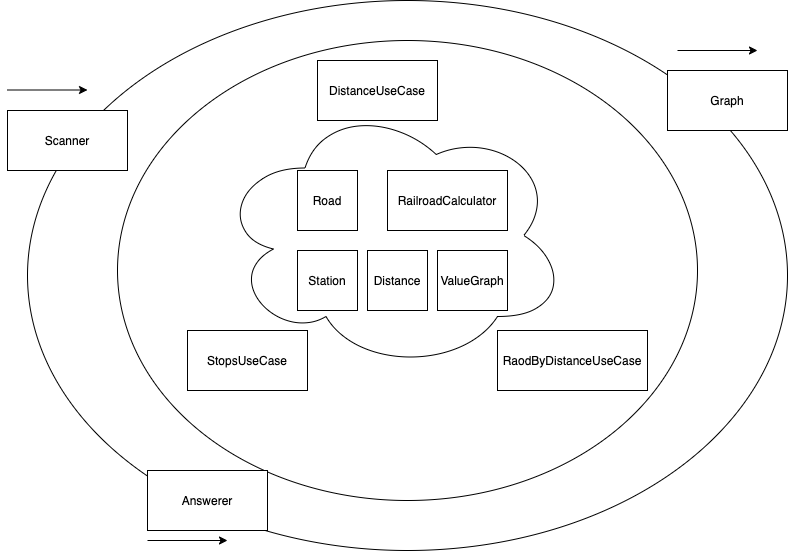

The diagram above was exported from draw.io. Its source (the exported page's mxGraphModel, read from the mxfile embedded in the PNG):
<mxGraphModel dx="1186" dy="796" grid="1" gridSize="10" guides="1" tooltips="1" connect="1" arrows="1" fold="1" page="1" pageScale="1" pageWidth="1169" pageHeight="827" math="0" shadow="0">
  <root>
    <mxCell id="0" />
    <mxCell id="1" parent="0" />
    <mxCell id="tw5EN-ImjbRXxmL-iix5-17" value="" style="ellipse;whiteSpace=wrap;html=1;" vertex="1" parent="1">
      <mxGeometry x="200" y="120" width="760" height="550" as="geometry" />
    </mxCell>
    <mxCell id="tw5EN-ImjbRXxmL-iix5-13" value="" style="ellipse;whiteSpace=wrap;html=1;" vertex="1" parent="1">
      <mxGeometry x="290" y="160" width="580" height="460" as="geometry" />
    </mxCell>
    <mxCell id="tw5EN-ImjbRXxmL-iix5-8" value="" style="ellipse;shape=cloud;whiteSpace=wrap;html=1;" vertex="1" parent="1">
      <mxGeometry x="390" y="220" width="350" height="270" as="geometry" />
    </mxCell>
    <mxCell id="tw5EN-ImjbRXxmL-iix5-3" value="RailroadCalculator" style="rounded=0;whiteSpace=wrap;html=1;" vertex="1" parent="1">
      <mxGeometry x="560" y="290" width="120" height="60" as="geometry" />
    </mxCell>
    <mxCell id="tw5EN-ImjbRXxmL-iix5-4" value="Road" style="rounded=0;whiteSpace=wrap;html=1;" vertex="1" parent="1">
      <mxGeometry x="470" y="290" width="60" height="60" as="geometry" />
    </mxCell>
    <mxCell id="tw5EN-ImjbRXxmL-iix5-5" value="Station" style="rounded=0;whiteSpace=wrap;html=1;" vertex="1" parent="1">
      <mxGeometry x="470" y="370" width="60" height="60" as="geometry" />
    </mxCell>
    <mxCell id="tw5EN-ImjbRXxmL-iix5-6" value="Distance" style="rounded=0;whiteSpace=wrap;html=1;" vertex="1" parent="1">
      <mxGeometry x="540" y="370" width="60" height="60" as="geometry" />
    </mxCell>
    <mxCell id="tw5EN-ImjbRXxmL-iix5-7" value="ValueGraph" style="rounded=0;whiteSpace=wrap;html=1;" vertex="1" parent="1">
      <mxGeometry x="610" y="370" width="70" height="60" as="geometry" />
    </mxCell>
    <mxCell id="tw5EN-ImjbRXxmL-iix5-9" value="DistanceUseCase" style="rounded=0;whiteSpace=wrap;html=1;" vertex="1" parent="1">
      <mxGeometry x="490" y="180" width="120" height="60" as="geometry" />
    </mxCell>
    <mxCell id="tw5EN-ImjbRXxmL-iix5-10" value="RaodByDistanceUseCase" style="rounded=0;whiteSpace=wrap;html=1;" vertex="1" parent="1">
      <mxGeometry x="670" y="450" width="150" height="60" as="geometry" />
    </mxCell>
    <mxCell id="tw5EN-ImjbRXxmL-iix5-11" value="StopsUseCase" style="rounded=0;whiteSpace=wrap;html=1;" vertex="1" parent="1">
      <mxGeometry x="360" y="450" width="120" height="60" as="geometry" />
    </mxCell>
    <mxCell id="tw5EN-ImjbRXxmL-iix5-14" value="Scanner" style="rounded=0;whiteSpace=wrap;html=1;" vertex="1" parent="1">
      <mxGeometry x="180" y="230" width="120" height="60" as="geometry" />
    </mxCell>
    <mxCell id="tw5EN-ImjbRXxmL-iix5-15" value="Answerer" style="rounded=0;whiteSpace=wrap;html=1;" vertex="1" parent="1">
      <mxGeometry x="320" y="590" width="120" height="60" as="geometry" />
    </mxCell>
    <mxCell id="tw5EN-ImjbRXxmL-iix5-16" value="Graph" style="rounded=0;whiteSpace=wrap;html=1;" vertex="1" parent="1">
      <mxGeometry x="840" y="190" width="120" height="60" as="geometry" />
    </mxCell>
    <mxCell id="tw5EN-ImjbRXxmL-iix5-18" value="" style="endArrow=classic;html=1;" edge="1" parent="1">
      <mxGeometry width="50" height="50" relative="1" as="geometry">
        <mxPoint x="180" y="209.5" as="sourcePoint" />
        <mxPoint x="260" y="209.5" as="targetPoint" />
      </mxGeometry>
    </mxCell>
    <mxCell id="tw5EN-ImjbRXxmL-iix5-19" value="" style="endArrow=classic;html=1;" edge="1" parent="1">
      <mxGeometry width="50" height="50" relative="1" as="geometry">
        <mxPoint x="850" y="170" as="sourcePoint" />
        <mxPoint x="930" y="170" as="targetPoint" />
      </mxGeometry>
    </mxCell>
    <mxCell id="tw5EN-ImjbRXxmL-iix5-20" value="" style="endArrow=classic;html=1;" edge="1" parent="1">
      <mxGeometry width="50" height="50" relative="1" as="geometry">
        <mxPoint x="320" y="660" as="sourcePoint" />
        <mxPoint x="400" y="660" as="targetPoint" />
      </mxGeometry>
    </mxCell>
  </root>
</mxGraphModel>